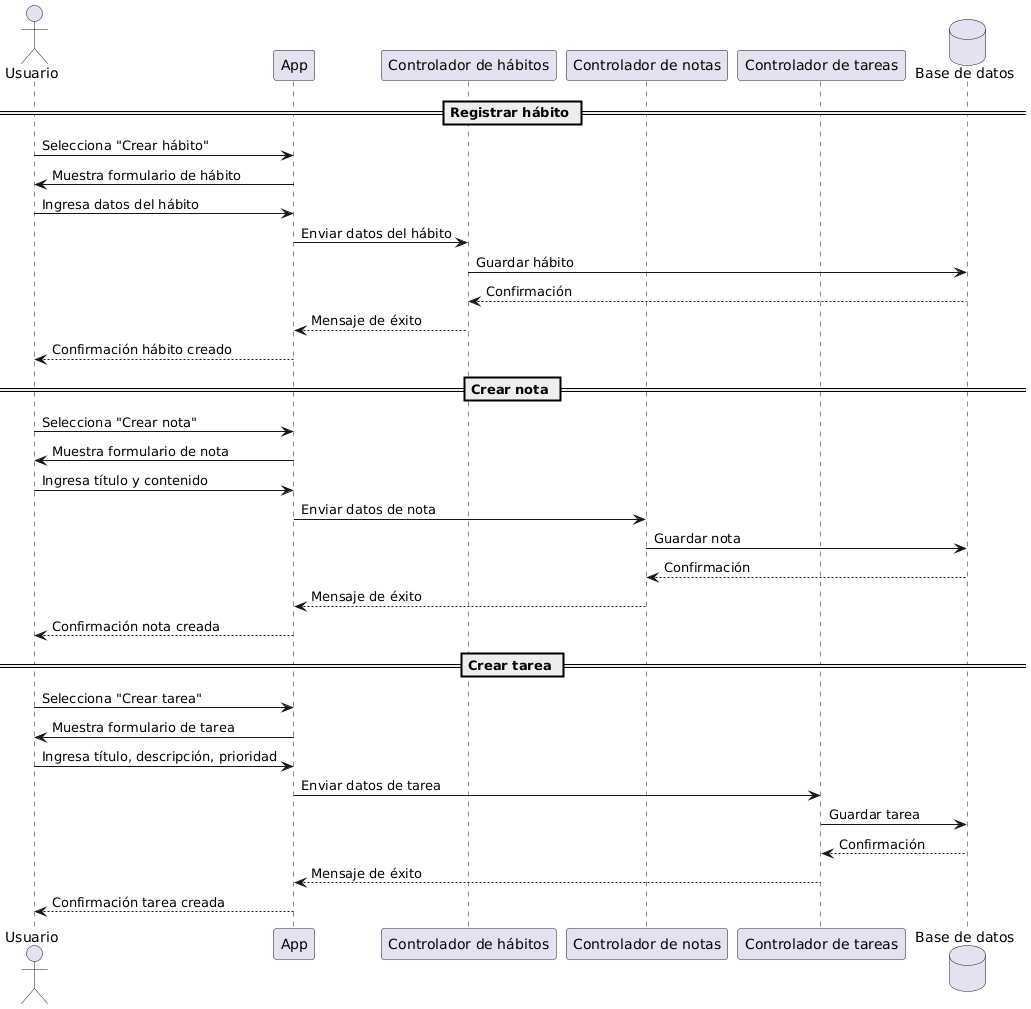

The diagram above was rendered by PlantUML. Its source (embedded in the PNG):
@startuml
actor Usuario
participant App
participant "Controlador de hábitos" as ControladorHabito
participant "Controlador de notas" as ControladorNota
participant "Controlador de tareas" as ControladorTarea
database "Base de datos" as BD

== Registrar hábito ==
Usuario -> App: Selecciona "Crear hábito"
App -> Usuario: Muestra formulario de hábito
Usuario -> App: Ingresa datos del hábito
App -> ControladorHabito: Enviar datos del hábito
ControladorHabito -> BD: Guardar hábito
BD --> ControladorHabito: Confirmación
ControladorHabito --> App: Mensaje de éxito
App --> Usuario: Confirmación hábito creado

== Crear nota ==
Usuario -> App: Selecciona "Crear nota"
App -> Usuario: Muestra formulario de nota
Usuario -> App: Ingresa título y contenido
App -> ControladorNota: Enviar datos de nota
ControladorNota -> BD: Guardar nota
BD --> ControladorNota: Confirmación
ControladorNota --> App: Mensaje de éxito
App --> Usuario: Confirmación nota creada

== Crear tarea ==
Usuario -> App: Selecciona "Crear tarea"
App -> Usuario: Muestra formulario de tarea
Usuario -> App: Ingresa título, descripción, prioridad
App -> ControladorTarea: Enviar datos de tarea
ControladorTarea -> BD: Guardar tarea
BD --> ControladorTarea: Confirmación
ControladorTarea --> App: Mensaje de éxito
App --> Usuario: Confirmación tarea creada
@enduml